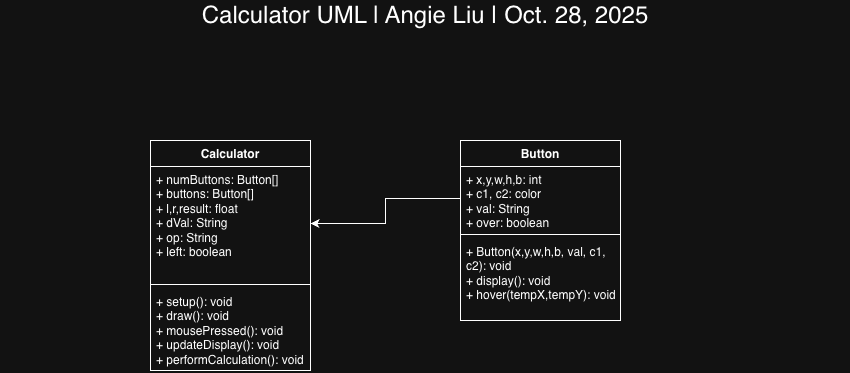

The diagram above was exported from draw.io. Its source (the exported page's mxGraphModel, read from the mxfile embedded in the PNG):
<mxGraphModel dx="1533" dy="665" grid="1" gridSize="10" guides="1" tooltips="1" connect="1" arrows="1" fold="1" page="1" pageScale="1" pageWidth="850" pageHeight="1100" math="0" shadow="0">
  <root>
    <mxCell id="0" />
    <mxCell id="1" parent="0" />
    <mxCell id="nDB1IpgQU3luCFEF4eB9-2" value="&lt;span style=&quot;font-size: 24px;&quot;&gt;Calculator UML | Angie Liu | Oct. 28, 2025&lt;/span&gt;" style="text;html=1;align=center;verticalAlign=middle;whiteSpace=wrap;rounded=0;" parent="1" vertex="1">
      <mxGeometry x="-850" y="40" width="850" height="30" as="geometry" />
    </mxCell>
    <mxCell id="PQXG3f2VFF8wKWK93Gv_-1" value="Calculator" style="swimlane;fontStyle=1;align=center;verticalAlign=top;childLayout=stackLayout;horizontal=1;startSize=26;horizontalStack=0;resizeParent=1;resizeParentMax=0;resizeLast=0;collapsible=1;marginBottom=0;whiteSpace=wrap;html=1;" vertex="1" parent="1">
      <mxGeometry x="-700" y="180" width="160" height="230" as="geometry" />
    </mxCell>
    <mxCell id="PQXG3f2VFF8wKWK93Gv_-2" value="+ numButtons: Button[]&lt;div&gt;+ buttons: Button[]&lt;/div&gt;&lt;div&gt;+ l,r,result: float&lt;/div&gt;&lt;div&gt;+ dVal: String&lt;/div&gt;&lt;div&gt;+ op: String&lt;/div&gt;&lt;div&gt;+ left: boolean&lt;/div&gt;" style="text;strokeColor=none;fillColor=none;align=left;verticalAlign=top;spacingLeft=4;spacingRight=4;overflow=hidden;rotatable=0;points=[[0,0.5],[1,0.5]];portConstraint=eastwest;whiteSpace=wrap;html=1;" vertex="1" parent="PQXG3f2VFF8wKWK93Gv_-1">
      <mxGeometry y="26" width="160" height="114" as="geometry" />
    </mxCell>
    <mxCell id="PQXG3f2VFF8wKWK93Gv_-3" value="" style="line;strokeWidth=1;fillColor=none;align=left;verticalAlign=middle;spacingTop=-1;spacingLeft=3;spacingRight=3;rotatable=0;labelPosition=right;points=[];portConstraint=eastwest;strokeColor=inherit;" vertex="1" parent="PQXG3f2VFF8wKWK93Gv_-1">
      <mxGeometry y="140" width="160" height="8" as="geometry" />
    </mxCell>
    <mxCell id="PQXG3f2VFF8wKWK93Gv_-4" value="+ setup(): void&lt;div&gt;+ draw(): void&lt;/div&gt;&lt;div&gt;+ mousePressed(): void&lt;/div&gt;&lt;div&gt;+ updateDisplay(): void&lt;/div&gt;&lt;div&gt;+ performCalculation(): void&lt;/div&gt;" style="text;strokeColor=none;fillColor=none;align=left;verticalAlign=top;spacingLeft=4;spacingRight=4;overflow=hidden;rotatable=0;points=[[0,0.5],[1,0.5]];portConstraint=eastwest;whiteSpace=wrap;html=1;" vertex="1" parent="PQXG3f2VFF8wKWK93Gv_-1">
      <mxGeometry y="148" width="160" height="82" as="geometry" />
    </mxCell>
    <mxCell id="PQXG3f2VFF8wKWK93Gv_-5" value="Button" style="swimlane;fontStyle=1;align=center;verticalAlign=top;childLayout=stackLayout;horizontal=1;startSize=26;horizontalStack=0;resizeParent=1;resizeParentMax=0;resizeLast=0;collapsible=1;marginBottom=0;whiteSpace=wrap;html=1;" vertex="1" parent="1">
      <mxGeometry x="-390" y="180" width="160" height="180" as="geometry" />
    </mxCell>
    <mxCell id="PQXG3f2VFF8wKWK93Gv_-6" value="+ x,y,w,h,b: int&lt;div&gt;+ c1, c2: color&lt;/div&gt;&lt;div&gt;+ val: String&lt;/div&gt;&lt;div&gt;+ over: boolean&lt;/div&gt;" style="text;strokeColor=none;fillColor=none;align=left;verticalAlign=top;spacingLeft=4;spacingRight=4;overflow=hidden;rotatable=0;points=[[0,0.5],[1,0.5]];portConstraint=eastwest;whiteSpace=wrap;html=1;" vertex="1" parent="PQXG3f2VFF8wKWK93Gv_-5">
      <mxGeometry y="26" width="160" height="64" as="geometry" />
    </mxCell>
    <mxCell id="PQXG3f2VFF8wKWK93Gv_-7" value="" style="line;strokeWidth=1;fillColor=none;align=left;verticalAlign=middle;spacingTop=-1;spacingLeft=3;spacingRight=3;rotatable=0;labelPosition=right;points=[];portConstraint=eastwest;strokeColor=inherit;" vertex="1" parent="PQXG3f2VFF8wKWK93Gv_-5">
      <mxGeometry y="90" width="160" height="8" as="geometry" />
    </mxCell>
    <mxCell id="PQXG3f2VFF8wKWK93Gv_-8" value="+ Button(x,y,w,h,b, val, c1, c2): void&lt;div&gt;+ display(): void&lt;/div&gt;&lt;div&gt;+ hover(tempX,tempY): void&lt;/div&gt;" style="text;strokeColor=none;fillColor=none;align=left;verticalAlign=top;spacingLeft=4;spacingRight=4;overflow=hidden;rotatable=0;points=[[0,0.5],[1,0.5]];portConstraint=eastwest;whiteSpace=wrap;html=1;" vertex="1" parent="PQXG3f2VFF8wKWK93Gv_-5">
      <mxGeometry y="98" width="160" height="82" as="geometry" />
    </mxCell>
    <mxCell id="PQXG3f2VFF8wKWK93Gv_-9" style="edgeStyle=orthogonalEdgeStyle;rounded=0;orthogonalLoop=1;jettySize=auto;html=1;entryX=1;entryY=0.5;entryDx=0;entryDy=0;" edge="1" parent="1" source="PQXG3f2VFF8wKWK93Gv_-6" target="PQXG3f2VFF8wKWK93Gv_-2">
      <mxGeometry relative="1" as="geometry" />
    </mxCell>
  </root>
</mxGraphModel>